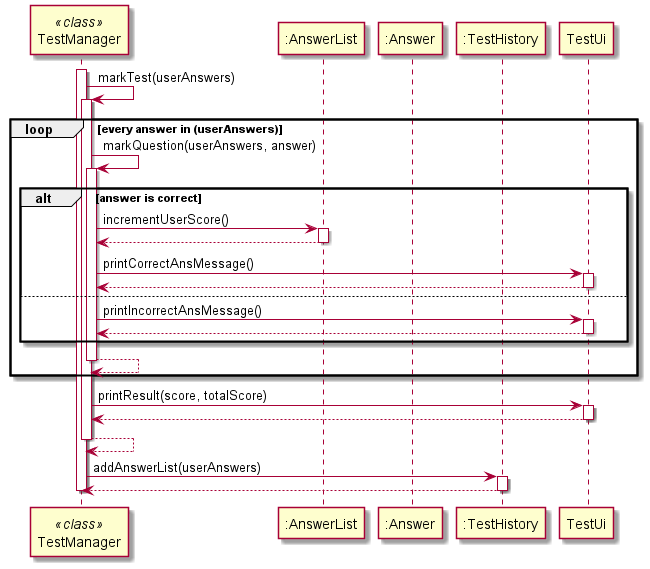

The diagram above was rendered by PlantUML. Its source (embedded in the PNG):
@startuml
participant "TestManager" as TestManager << class >>
participant ":AnswerList" as AnswerList
participant ":Answer" as Answer
participant ":TestHistory" as TestHistory

activate TestManager

TestManager -> TestManager : markTest(userAnswers)
activate TestManager

loop every answer in (userAnswers)

TestManager -> TestManager : markQuestion(userAnswers, answer)
activate TestManager

alt answer is correct
TestManager -> AnswerList : incrementUserScore()
activate AnswerList
AnswerList --> TestManager
deactivate AnswerList

TestManager -> TestUi : printCorrectAnsMessage()
activate TestUi
TestUi --> TestManager
deactivate TestUi
else
TestManager -> TestUi : printIncorrectAnsMessage()
activate TestUi
TestUi --> TestManager
deactivate TestUi
end

TestManager --> TestManager
deactivate TestManager
end

TestManager -> TestUi : printResult(score, totalScore)
activate TestUi
TestUi --> TestManager
deactivate TestUi

TestManager --> TestManager
deactivate TestManager

TestManager -> TestHistory : addAnswerList(userAnswers)
activate TestHistory
TestHistory --> TestManager
deactivate TestHistory
deactivate TestManager

@enduml